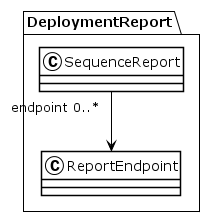

The diagram above was rendered by PlantUML. Its source (embedded in the PNG):
@startuml
!theme plain
package DeploymentReport {
class SequenceReport {
}
SequenceReport "endpoint 0..*" --> ReportEndpoint
class ReportEndpoint {
}
}
@enduml